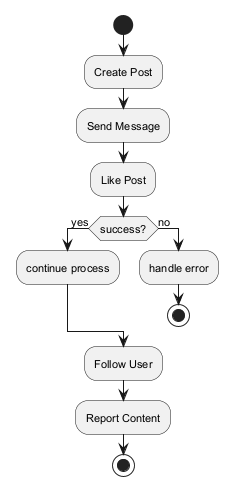

The diagram above was rendered by PlantUML. Its source (embedded in the PNG):
@startuml
skinparam defaultFontSize 11
start
:Create Post;
:Send Message;
:Like Post;
if (success?) then (yes)
:continue process;
else (no)
:handle error;
stop
endif
:Follow User;
:Report Content;
stop
@enduml